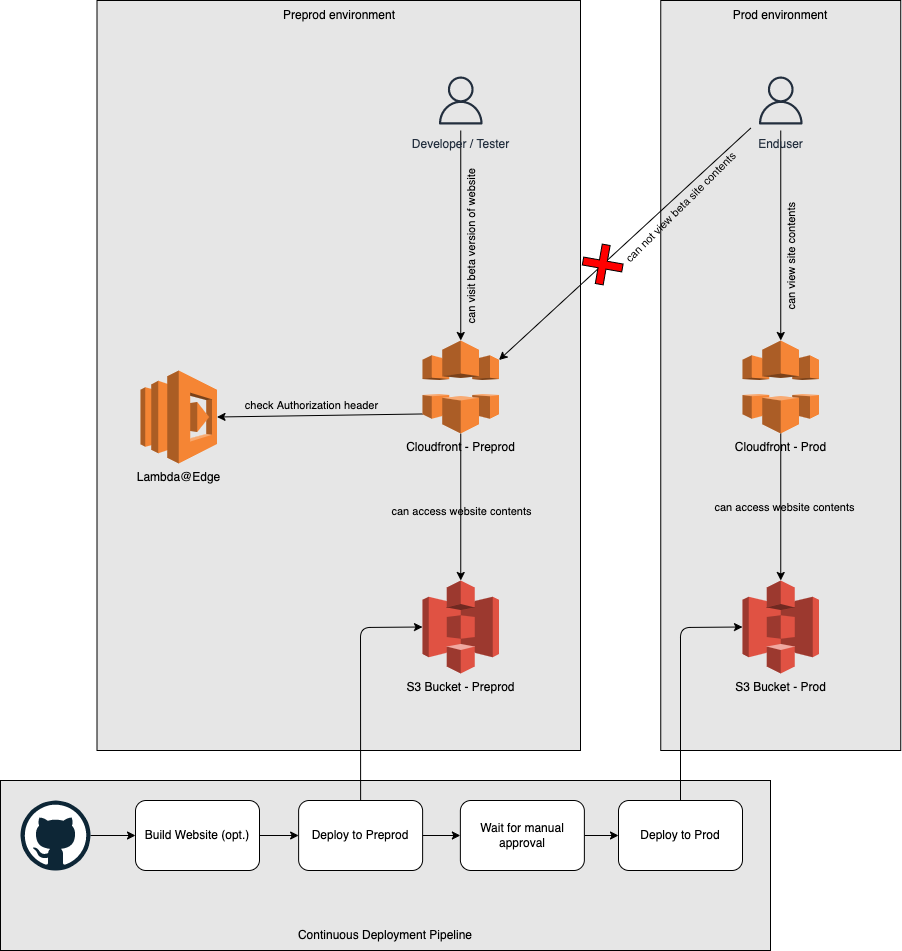

The diagram above was exported from draw.io. Its source (the exported page's mxGraphModel, read from the mxfile embedded in the PNG):
<mxGraphModel dx="987" dy="440" grid="1" gridSize="10" guides="1" tooltips="1" connect="1" arrows="1" fold="1" page="1" pageScale="1" pageWidth="1200" pageHeight="1920" background="#ffffff" math="0" shadow="0">
  <root>
    <mxCell id="0" />
    <mxCell id="1" parent="0" />
    <mxCell id="53" value="" style="rounded=0;whiteSpace=wrap;html=1;labelBackgroundColor=none;fontColor=#000000;fillColor=#E6E6E6;" parent="1" vertex="1">
      <mxGeometry x="220" y="780" width="770" height="170" as="geometry" />
    </mxCell>
    <mxCell id="39" value="" style="rounded=0;whiteSpace=wrap;html=1;labelBackgroundColor=none;fontColor=#000000;fillColor=#E6E6E6;" parent="1" vertex="1">
      <mxGeometry x="880.25" width="240" height="750" as="geometry" />
    </mxCell>
    <mxCell id="38" value="" style="rounded=0;whiteSpace=wrap;html=1;labelBackgroundColor=none;fontColor=#000000;fillColor=#E6E6E6;" parent="1" vertex="1">
      <mxGeometry x="316.5" width="483.5" height="750" as="geometry" />
    </mxCell>
    <mxCell id="3" value="&lt;font color=&quot;#000000&quot;&gt;S3 Bucket - Preprod&lt;/font&gt;" style="outlineConnect=0;dashed=0;verticalLabelPosition=bottom;verticalAlign=top;align=center;html=1;shape=mxgraph.aws3.s3;fillColor=#E05243;gradientColor=none;" parent="1" vertex="1">
      <mxGeometry x="642" y="580" width="76.5" height="93" as="geometry" />
    </mxCell>
    <mxCell id="4" value="&lt;font color=&quot;#000000&quot;&gt;S3 Bucket - Prod&lt;/font&gt;" style="outlineConnect=0;dashed=0;verticalLabelPosition=bottom;verticalAlign=top;align=center;html=1;shape=mxgraph.aws3.s3;fillColor=#E05243;gradientColor=none;" parent="1" vertex="1">
      <mxGeometry x="962" y="580" width="76.5" height="93" as="geometry" />
    </mxCell>
    <mxCell id="8" style="edgeStyle=none;html=1;exitX=0.5;exitY=1;exitDx=0;exitDy=0;exitPerimeter=0;entryX=0.5;entryY=0;entryDx=0;entryDy=0;entryPerimeter=0;fontColor=#000000;strokeColor=#000000;" parent="1" source="5" target="4" edge="1">
      <mxGeometry relative="1" as="geometry" />
    </mxCell>
    <mxCell id="9" value="can access website contents" style="edgeLabel;html=1;align=center;verticalAlign=middle;resizable=0;points=[];fontColor=#000000;labelBackgroundColor=none;" parent="8" vertex="1" connectable="0">
      <mxGeometry x="0.0057" y="3" relative="1" as="geometry">
        <mxPoint y="-1" as="offset" />
      </mxGeometry>
    </mxCell>
    <mxCell id="5" value="Cloudfront - Prod" style="outlineConnect=0;dashed=0;verticalLabelPosition=bottom;verticalAlign=top;align=center;html=1;shape=mxgraph.aws3.cloudfront;fillColor=#F58536;gradientColor=none;fontColor=#000000;" parent="1" vertex="1">
      <mxGeometry x="962" y="340" width="76.5" height="93" as="geometry" />
    </mxCell>
    <mxCell id="10" style="edgeStyle=none;html=1;entryX=0.5;entryY=0;entryDx=0;entryDy=0;entryPerimeter=0;fontColor=#000000;strokeColor=#000000;" parent="1" source="7" target="3" edge="1">
      <mxGeometry relative="1" as="geometry" />
    </mxCell>
    <mxCell id="11" value="can access website contents" style="edgeLabel;html=1;align=center;verticalAlign=middle;resizable=0;points=[];fontColor=#000000;labelBackgroundColor=none;" parent="10" vertex="1" connectable="0">
      <mxGeometry x="0.0662" y="-3" relative="1" as="geometry">
        <mxPoint x="3" y="-1" as="offset" />
      </mxGeometry>
    </mxCell>
    <mxCell id="34" style="edgeStyle=none;html=1;exitX=0;exitY=0.79;exitDx=0;exitDy=0;exitPerimeter=0;entryX=1;entryY=0.5;entryDx=0;entryDy=0;entryPerimeter=0;labelBackgroundColor=none;fontColor=#000000;strokeColor=#000000;" parent="1" source="7" target="25" edge="1">
      <mxGeometry relative="1" as="geometry" />
    </mxCell>
    <mxCell id="36" value="check Authorization header" style="edgeLabel;html=1;align=center;verticalAlign=middle;resizable=0;points=[];fontColor=#000000;labelBackgroundColor=none;rotation=0;" parent="34" vertex="1" connectable="0">
      <mxGeometry x="0.1579" y="-2" relative="1" as="geometry">
        <mxPoint x="8" y="-9" as="offset" />
      </mxGeometry>
    </mxCell>
    <mxCell id="7" value="Cloudfront - Preprod" style="outlineConnect=0;dashed=0;verticalLabelPosition=bottom;verticalAlign=top;align=center;html=1;shape=mxgraph.aws3.cloudfront;fillColor=#F58536;gradientColor=none;fontColor=#000000;" parent="1" vertex="1">
      <mxGeometry x="642" y="340" width="76.5" height="93" as="geometry" />
    </mxCell>
    <mxCell id="15" style="edgeStyle=none;html=1;fontColor=#000000;strokeColor=#000000;" parent="1" source="12" target="7" edge="1">
      <mxGeometry relative="1" as="geometry" />
    </mxCell>
    <mxCell id="16" value="can visit beta version of website" style="edgeLabel;html=1;align=center;verticalAlign=middle;resizable=0;points=[];fontColor=#000000;labelBackgroundColor=none;rotation=-90;" parent="15" vertex="1" connectable="0">
      <mxGeometry x="0.4408" y="-2" relative="1" as="geometry">
        <mxPoint x="12" y="-34" as="offset" />
      </mxGeometry>
    </mxCell>
    <mxCell id="12" value="Developer / Tester" style="sketch=0;outlineConnect=0;fontColor=#232F3E;gradientColor=none;strokeColor=#232F3E;fillColor=none;dashed=0;verticalLabelPosition=bottom;verticalAlign=top;align=center;html=1;fontSize=12;fontStyle=0;aspect=fixed;shape=mxgraph.aws4.resourceIcon;resIcon=mxgraph.aws4.user;labelBackgroundColor=none;" parent="1" vertex="1">
      <mxGeometry x="650.25" y="70" width="60" height="60" as="geometry" />
    </mxCell>
    <mxCell id="18" style="edgeStyle=none;html=1;entryX=0.5;entryY=0;entryDx=0;entryDy=0;entryPerimeter=0;fontColor=#000000;strokeColor=#000000;" parent="1" source="17" target="5" edge="1">
      <mxGeometry relative="1" as="geometry" />
    </mxCell>
    <mxCell id="19" value="can view site contents" style="edgeLabel;html=1;align=center;verticalAlign=middle;resizable=0;points=[];fontColor=#000000;labelBackgroundColor=none;rotation=-90;" parent="18" vertex="1" connectable="0">
      <mxGeometry x="0.5297" y="-2" relative="1" as="geometry">
        <mxPoint x="12" y="-34" as="offset" />
      </mxGeometry>
    </mxCell>
    <mxCell id="20" style="edgeStyle=none;html=1;entryX=1;entryY=0.21;entryDx=0;entryDy=0;entryPerimeter=0;fontColor=#000000;strokeColor=#000000;" parent="1" source="17" target="7" edge="1">
      <mxGeometry relative="1" as="geometry" />
    </mxCell>
    <mxCell id="21" value="can not view beta site contents" style="edgeLabel;html=1;align=center;verticalAlign=middle;resizable=0;points=[];fontColor=#000000;labelBackgroundColor=none;rotation=-45;" parent="20" vertex="1" connectable="0">
      <mxGeometry x="0.4113" y="-1" relative="1" as="geometry">
        <mxPoint x="108" y="-84" as="offset" />
      </mxGeometry>
    </mxCell>
    <mxCell id="17" value="Enduser" style="sketch=0;outlineConnect=0;fontColor=#232F3E;gradientColor=none;strokeColor=#232F3E;fillColor=none;dashed=0;verticalLabelPosition=bottom;verticalAlign=top;align=center;html=1;fontSize=12;fontStyle=0;aspect=fixed;shape=mxgraph.aws4.resourceIcon;resIcon=mxgraph.aws4.user;labelBackgroundColor=none;" parent="1" vertex="1">
      <mxGeometry x="970.25" y="70" width="60" height="60" as="geometry" />
    </mxCell>
    <mxCell id="22" value="" style="shape=cross;whiteSpace=wrap;html=1;labelBackgroundColor=none;fontColor=#000000;fillColor=#FF0000;rotation=10;" parent="1" vertex="1">
      <mxGeometry x="802.22" y="244" width="40" height="40" as="geometry" />
    </mxCell>
    <mxCell id="25" value="&lt;font color=&quot;#000000&quot;&gt;Lambda@Edge&lt;/font&gt;" style="outlineConnect=0;dashed=0;verticalLabelPosition=bottom;verticalAlign=top;align=center;html=1;shape=mxgraph.aws3.lambda;fillColor=#F58534;gradientColor=none;labelBackgroundColor=none;fontColor=#FF0000;" parent="1" vertex="1">
      <mxGeometry x="360" y="370" width="76.5" height="93" as="geometry" />
    </mxCell>
    <mxCell id="52" style="edgeStyle=none;html=1;entryX=0;entryY=0.5;entryDx=0;entryDy=0;labelBackgroundColor=none;fontColor=#000000;strokeColor=#000000;" parent="1" source="37" target="42" edge="1">
      <mxGeometry relative="1" as="geometry" />
    </mxCell>
    <mxCell id="37" value="" style="dashed=0;outlineConnect=0;html=1;align=center;labelPosition=center;verticalLabelPosition=bottom;verticalAlign=top;shape=mxgraph.weblogos.github;labelBackgroundColor=none;fontColor=#000000;" parent="1" vertex="1">
      <mxGeometry x="240" y="800" width="70" height="70" as="geometry" />
    </mxCell>
    <mxCell id="40" value="Preprod environment" style="text;html=1;strokeColor=none;fillColor=none;align=center;verticalAlign=middle;whiteSpace=wrap;rounded=0;labelBackgroundColor=none;fontColor=#000000;" parent="1" vertex="1">
      <mxGeometry x="316.5" width="483.5" height="30" as="geometry" />
    </mxCell>
    <mxCell id="41" value="Prod environment" style="text;html=1;strokeColor=none;fillColor=none;align=center;verticalAlign=middle;whiteSpace=wrap;rounded=0;labelBackgroundColor=none;fontColor=#000000;" parent="1" vertex="1">
      <mxGeometry x="880" width="240.25" height="30" as="geometry" />
    </mxCell>
    <mxCell id="51" style="edgeStyle=none;html=1;exitX=1;exitY=0.5;exitDx=0;exitDy=0;entryX=0;entryY=0.5;entryDx=0;entryDy=0;labelBackgroundColor=none;fontColor=#000000;strokeColor=#000000;" parent="1" source="42" target="44" edge="1">
      <mxGeometry relative="1" as="geometry" />
    </mxCell>
    <mxCell id="42" value="Build Website (opt.)" style="rounded=1;whiteSpace=wrap;html=1;labelBackgroundColor=none;fontColor=#000000;fillColor=#FFFFFF;strokeColor=#000000;" parent="1" vertex="1">
      <mxGeometry x="355" y="800" width="124" height="70" as="geometry" />
    </mxCell>
    <mxCell id="47" style="edgeStyle=none;html=1;exitX=0.5;exitY=0;exitDx=0;exitDy=0;entryX=0;entryY=0.5;entryDx=0;entryDy=0;entryPerimeter=0;labelBackgroundColor=none;fontColor=#000000;strokeColor=#000000;" parent="1" source="44" target="3" edge="1">
      <mxGeometry relative="1" as="geometry">
        <Array as="points">
          <mxPoint x="580" y="627" />
        </Array>
      </mxGeometry>
    </mxCell>
    <mxCell id="50" style="edgeStyle=none;html=1;exitX=1;exitY=0.5;exitDx=0;exitDy=0;entryX=0;entryY=0.5;entryDx=0;entryDy=0;labelBackgroundColor=none;fontColor=#000000;strokeColor=#000000;" parent="1" source="44" target="46" edge="1">
      <mxGeometry relative="1" as="geometry" />
    </mxCell>
    <mxCell id="44" value="Deploy to Preprod" style="rounded=1;whiteSpace=wrap;html=1;labelBackgroundColor=none;fontColor=#000000;fillColor=#FFFFFF;strokeColor=#000000;" parent="1" vertex="1">
      <mxGeometry x="518.12" y="800" width="124" height="70" as="geometry" />
    </mxCell>
    <mxCell id="48" style="edgeStyle=none;html=1;entryX=0;entryY=0.5;entryDx=0;entryDy=0;entryPerimeter=0;labelBackgroundColor=none;fontColor=#000000;strokeColor=#000000;" parent="1" source="45" target="4" edge="1">
      <mxGeometry relative="1" as="geometry">
        <Array as="points">
          <mxPoint x="900" y="627" />
        </Array>
      </mxGeometry>
    </mxCell>
    <mxCell id="45" value="Deploy to Prod" style="rounded=1;whiteSpace=wrap;html=1;labelBackgroundColor=none;fontColor=#000000;fillColor=#FFFFFF;strokeColor=#000000;" parent="1" vertex="1">
      <mxGeometry x="838" y="800" width="124" height="70" as="geometry" />
    </mxCell>
    <mxCell id="49" style="edgeStyle=none;html=1;exitX=1;exitY=0.5;exitDx=0;exitDy=0;entryX=0;entryY=0.5;entryDx=0;entryDy=0;labelBackgroundColor=none;fontColor=#000000;strokeColor=#000000;" parent="1" source="46" target="45" edge="1">
      <mxGeometry relative="1" as="geometry" />
    </mxCell>
    <mxCell id="46" value="Wait for manual approval" style="rounded=1;whiteSpace=wrap;html=1;labelBackgroundColor=none;fontColor=#000000;fillColor=#FFFFFF;strokeColor=#000000;" parent="1" vertex="1">
      <mxGeometry x="679.87" y="800" width="124" height="70" as="geometry" />
    </mxCell>
    <mxCell id="54" value="Continuous Deployment Pipeline" style="text;html=1;strokeColor=none;fillColor=none;align=center;verticalAlign=middle;whiteSpace=wrap;rounded=0;labelBackgroundColor=none;fontColor=#000000;" parent="1" vertex="1">
      <mxGeometry x="220" y="920" width="770" height="30" as="geometry" />
    </mxCell>
  </root>
</mxGraphModel>